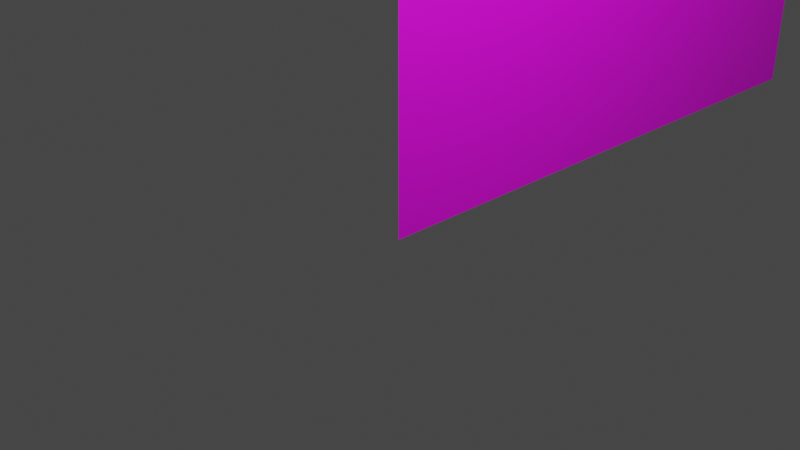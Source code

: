 # Source: wall1.blend  (saved by Blender 3.6.13; exported with 4.5.12 LTS)
import bpy
from mathutils import Matrix  # noqa: F401  (used for matrix-valued properties, if any)

bpy.ops.wm.read_factory_settings(use_empty=True)
scene = bpy.context.scene
scene.name = 'Scene'

# ---- collections
col_collection = bpy.data.collections.new('Collection'); scene.collection.children.link(col_collection)
col_2 = bpy.data.collections.new('コレクション 2'); scene.collection.children.link(col_2)

# ---- images (referenced by path relative to the original .blend; pixels are not part of the script)
import os
ASSET_DIR = os.environ.get("B2B_ASSET_DIR", "")  # directory of the original .blend (textures are referenced by path, not embedded)
HERE = os.path.dirname(os.path.abspath(__file__))  # packed textures are extracted next to this script under _unpacked/

def load_image(name, relpath, width, height, colorspace="sRGB"):
    """Load a texture the original file referenced (path relative to the .blend, or extracted next to this script)."""
    p = next((c for c in (os.path.join(HERE, relpath), os.path.join(ASSET_DIR, relpath)) if relpath and os.path.exists(c)), "")
    if p:
        img = bpy.data.images.load(p, check_existing=True)
        img.name = name
    else:  # same state as the original file: an image datablock whose file is absent (Cycles renders it pink)
        img = bpy.data.images.new(name, width, height)
        img.source = "FILE"
        img.filepath = "//" + (relpath or name)
    img.colorspace_settings.name = colorspace
    return img
img_nakaokawall1_jpg = load_image('nakaokawall1.jpg', 'nakaokawall1.jpg', 1024, 1024, 'sRGB')

# ---- materials (node trees are filled in below, after node groups)
mat_x = bpy.data.materials.new('マテリアル')
mat_x.use_transparent_shadow = False

# ---- material node trees
mat_x.use_nodes = True; mat_x.node_tree.nodes.clear()
_N = mat_x.node_tree.nodes; _L = mat_x.node_tree.links
n0 = _N.new('ShaderNodeBsdfPrincipled'); n0.name = 'プリンシプルBSDF'; n0.location = (10, 300)
n0.distribution = 'GGX'
n0.subsurface_method = 'RANDOM_WALK_SKIN'
n0.inputs[3].default_value = 1.45
n0.inputs[27].default_value = (0.0, 0.0, 0.0, 1.0)
n0.inputs[28].default_value = 1.0
n1 = _N.new('ShaderNodeOutputMaterial'); n1.name = 'マテリアル出力'; n1.location = (300, 300)
n2 = _N.new('ShaderNodeTexImage'); n2.name = '画像テクスチャ'; n2.location = (-280, 275)
n2.image = img_nakaokawall1_jpg
_L.new(n0.outputs[0], n1.inputs[0])
_L.new(n2.outputs[0], n0.inputs[0])
n1.is_active_output = True

# ---- world
world_world = bpy.data.worlds.new('World'); scene.world = world_world
world_world.use_nodes = True; world_world.node_tree.nodes.clear()
_N = world_world.node_tree.nodes; _L = world_world.node_tree.links
n0 = _N.new('ShaderNodeOutputWorld'); n0.name = 'World Output'; n0.location = (300, 300)
n1 = _N.new('ShaderNodeBackground'); n1.name = 'Background'; n1.location = (10, 300)
n1.inputs[0].default_value = (0.05088, 0.05088, 0.05088, 1.0)
_L.new(n1.outputs[0], n0.inputs[0])
n0.is_active_output = True
world_world.color = (0.05088, 0.05088, 0.05088)
world_world.use_sun_shadow = False
world_world.sun_shadow_jitter_overblur = 0.0

# ---- cameras
cam_camera = bpy.data.cameras.new('Camera')
cam_camera.clip_end = 100.0
cam_camera.ortho_scale = 7.314
cam_camera_001 = bpy.data.cameras.new('Camera.001')
cam_camera_001.clip_end = 100.0
cam_camera_001.ortho_scale = 7.314

# ---- lights
light_light = bpy.data.lights.new('Light', 'POINT')
light_light.transmission_factor = 0.0
light_light.energy = 1000.0
light_light.shadow_soft_size = 0.1
light_light.shadow_maximum_resolution = 0.006
light_light.use_absolute_resolution = True
light_light_001 = bpy.data.lights.new('Light.001', 'POINT')
light_light_001.transmission_factor = 0.0
light_light_001.energy = 1000.0
light_light_001.shadow_maximum_resolution = 0.006
light_light_001.use_absolute_resolution = True

# ---- meshes
me_mesh = bpy.data.meshes.new('mesh')
me_mesh.from_pydata([(0.0, -12.5, -3.15), (0.0, 12.5, -3.15), (0.0, 12.5, 3.15), (0.0, -12.5, 3.15)], [], [(0, 1, 2, 3)])
me_mesh.polygons.foreach_set('use_smooth', [True] * 1)
_uv = me_mesh.uv_layers.new(name='UVMap')
_uv.uv.foreach_set('vector', [0.0, 0.0, 1.0, 0.0, 1.0, 1.0, 0.0, 1.0])
me_mesh.materials.append(mat_x)
me_mesh.update()

# ---- objects
ob_tunnnell = bpy.data.objects.new('tunnnelL', me_mesh)
ob_light = bpy.data.objects.new('Light', light_light)
ob_camera = bpy.data.objects.new('Camera', cam_camera)
ob_light_001 = bpy.data.objects.new('Light.001', light_light_001)
ob_camera_001 = bpy.data.objects.new('Camera.001', cam_camera_001)

# ---- transforms, parenting, visibility, modifiers, constraints
ob_tunnnell.location = (0.0, 3.652, 2.187)
ob_tunnnell.scale = (1.0, 0.2929, 0.7701)
ob_light.location = (4.076, 1.005, 5.904)
ob_light.rotation_euler = (0.6503, 0.05522, 1.866)
ob_light.lock_rotations_4d = False
ob_light.empty_display_type = 'ARROWS'
ob_light.color = (0.0, 0.0, 0.0, 0.0)
ob_light.lineart.crease_threshold = 0.0
ob_camera.location = (7.359, -6.926, 4.958)
ob_camera.rotation_euler = (1.109, 0.0, 0.8149)
ob_camera.lock_rotations_4d = False
ob_camera.empty_display_type = 'ARROWS'
ob_camera.color = (0.0, 0.0, 0.0, 0.0)
ob_camera.display_type = 'WIRE'
ob_camera.lineart.crease_threshold = 0.0
ob_light_001.location = (2.216, 4.001, 9.905)
ob_light_001.rotation_euler = (0.6503, 0.05522, 1.866)
ob_light_001.color = (0.8, 0.8, 0.8, 1.0)
ob_camera_001.location = (5.498, -3.93, 8.96)
ob_camera_001.rotation_euler = (1.109, -8.585e-08, 0.8149)
ob_camera_001.color = (0.8, 0.8, 0.8, 1.0)

# ---- collection membership
scene.collection.objects.link(ob_tunnnell)
col_collection.objects.link(ob_light)
col_collection.objects.link(ob_camera)
col_collection.objects.link(ob_light_001)
col_collection.objects.link(ob_camera_001)

# ---- scene / render settings (as saved in the file)
scene.camera = ob_camera
scene.frame_start = 1; scene.frame_end = 250; scene.frame_set(1)
scene.render.engine = 'BLENDER_EEVEE_NEXT'
scene.cycles.sampling_pattern = 'TABULATED_SOBOL'
scene.view_settings.view_transform = 'Filmic'
bpy.context.view_layer.update()
